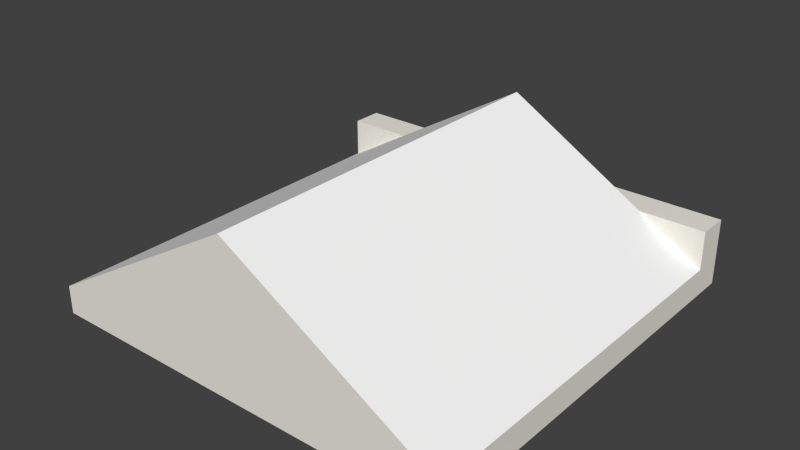 # Source: building-roof_pointedPerpendicular.blend  (saved by Blender 2.73.0; exported with 4.5.12 LTS)
import bpy
from mathutils import Matrix  # noqa: F401  (used for matrix-valued properties, if any)

bpy.ops.wm.read_factory_settings(use_empty=True)
scene = bpy.context.scene
scene.name = 'Scene'

# ---- collections
col_collection_1 = bpy.data.collections.new('Collection 1'); scene.collection.children.link(col_collection_1)

# ---- materials (node trees are filled in below, after node groups)
mat_2_025 = bpy.data.materials.new('_2.025')
mat_2_025.alpha_threshold = 0.0
mat_2_025.use_transparent_shadow = False
mat_2_025.diffuse_color = (0.8471, 0.8275, 0.749, 1.0)
mat_2_025.specular_color = (0.3294, 0.3294, 0.3294)
mat_2_025.roughness = 0.5
mat_frontcol_013 = bpy.data.materials.new('FrontCol.013')
mat_frontcol_013.alpha_threshold = 0.0
mat_frontcol_013.use_transparent_shadow = False
mat_frontcol_013.diffuse_color = (1.0, 1.0, 1.0, 1.0)
mat_frontcol_013.specular_color = (0.3294, 0.3294, 0.3294)
mat_frontcol_013.roughness = 0.5

# ---- material node trees

# ---- world
world_world = bpy.data.worlds.new('World'); scene.world = world_world
world_world.color = (0.05088, 0.05088, 0.05088)
world_world.use_sun_shadow = False
world_world.sun_shadow_jitter_overblur = 0.0
world_world.cycles.sampling_method = 'MANUAL'
world_world.cycles.sample_map_resolution = 256

# ---- meshes
me_group217 = bpy.data.meshes.new('Group217')
me_group217.from_pydata([(-0.3611, -0.5002, -0.08852), (0.3889, 0.2498, -0.08852), (0.3889, -0.5002, -0.08852), (-0.3611, -0.5002, -0.03852), (-0.3611, 0.2498, -0.08852), (0.3889, 0.1926, -0.03852), (0.3889, 0.2498, 0.03148), (-0.3611, 0.1926, -0.03852), (-0.2418, 0.1926, 0.03148), (-0.3611, 0.1926, 0.03148), (0.3889, -0.5002, -0.03852), (0.01389, 0.1926, 0.1815), (0.2696, 0.1926, 0.03148), (0.01389, -0.5002, 0.1815), (0.3889, 0.1926, 0.03148), (-0.3611, 0.2498, 0.03148)], [], [(7, 8, 9), (5, 10, 2, 1, 6, 14), (3, 10, 5, 7), (4, 15, 6, 1), (0, 4, 1, 2), (10, 13, 11, 12, 5), (11, 13, 3, 7, 8), (10, 3, 0, 2), (15, 9, 8, 12, 14, 6), (8, 11, 12), (7, 9, 15, 4, 0, 3), (12, 5, 14), (13, 3, 10), (12, 8, 7, 5)])
me_group217.polygons.foreach_set('material_index', [0, 0, 1, 0, 0, 1, 1, 0, 0, 1, 0, 0, 0, 1])
_uv = me_group217.uv_layers.new(name='UVMap')
_uv.uv.foreach_set('vector', [-29.53, 1.969, -24.83, 4.724, -29.53, 4.724, 27.28, 1.969, 0.0, 1.969, 0.0, 0.0, 29.53, 0.0, 29.53, 4.724, 27.28, 4.724, 2.274e-13, 29.53, 0.0, 0.0, 27.28, 0.0, 27.28, 29.53, 29.53, 0.0, 29.53, 4.724, 0.0, 4.724, 0.0, 0.0, -2.274e-13, 29.53, -29.53, 29.53, -29.53, 0.0, 0.0, 0.0, 0.0, 0.9961, 2.877e-16, 18.11, -27.28, 18.11, -27.28, 6.442, -27.28, 0.9961, 27.28, -7.355, 1.151e-16, -7.355, 2.276e-13, -24.47, 27.28, -24.47, 27.28, -19.03, 0.0, 1.969, -29.53, 1.969, -29.53, 0.0, 0.0, 0.0, 29.53, 29.53, 27.28, 29.53, 27.28, 24.83, 27.28, 4.698, 27.28, 0.0, 29.53, 0.0, -24.83, 4.724, -14.76, 10.63, -4.698, 4.724, -27.28, 1.969, -27.28, 4.724, -29.53, 4.724, -29.53, 0.0, -2.274e-13, 0.0, -2.274e-13, 1.969, -4.698, 4.724, -3.961e-12, 1.969, -3.961e-12, 4.724, -14.76, 10.63, -29.53, 1.969, 0.0, 1.969, -4.698, 4.724, -24.83, 4.724, -29.53, 1.969, 0.0, 1.969])
me_group217.materials.append(mat_2_025)
me_group217.materials.append(mat_frontcol_013)
me_group217.use_remesh_preserve_volume = False
me_group217.use_remesh_preserve_attributes = False
me_group217.use_mirror_vertex_groups = False
me_group217.update()

# ---- objects
ob_group217 = bpy.data.objects.new('Group217', me_group217)

# ---- transforms, parenting, visibility, modifiers, constraints
ob_group217.location = (0.0, 0.0, 0.0)
ob_group217.lineart.crease_threshold = 0.0

# ---- collection membership
col_collection_1.objects.link(ob_group217)

# ---- scene / render settings (as saved in the file)
scene.frame_start = 1; scene.frame_end = 250; scene.frame_set(1)
scene.render.engine = 'BLENDER_EEVEE_NEXT'
scene.render.resolution_percentage = 50
scene.render.dither_intensity = 0.0
scene.cycles.use_denoising = False
scene.cycles.samples = 10
scene.cycles.sampling_pattern = 'TABULATED_SOBOL'
scene.cycles.light_sampling_threshold = 0.0
scene.cycles.use_adaptive_sampling = False
scene.cycles.use_light_tree = False
scene.cycles.blur_glossy = 0.0
scene.cycles.pixel_filter_type = 'GAUSSIAN'
scene.cycles.sample_clamp_indirect = 0.0
scene.view_settings.view_transform = 'Standard'
bpy.context.view_layer.update()

# ---- added for rendering (the .blend has no active camera and no usable light): camera, sun
cam_auto = bpy.data.cameras.new('AutoCamera')
cam_auto.lens = 50.0
cam_auto.sensor_width = 36.0
cam_auto.clip_end = 1000.0
ob_auto_camera = bpy.data.objects.new('AutoCamera', cam_auto)
scene.collection.objects.link(ob_auto_camera)
ob_auto_camera.location = (1.02653, -1.3404, 0.856598)
ob_auto_camera.rotation_euler = (1.09748, -7.21219e-08, 0.694738)
scene.camera = ob_auto_camera
light_auto_sun = bpy.data.lights.new('AutoSun', 'SUN')
light_auto_sun.energy = 3.0
light_auto_sun.angle = 0.0523599
ob_auto_sun = bpy.data.objects.new('AutoSun', light_auto_sun)
scene.collection.objects.link(ob_auto_sun)
ob_auto_sun.rotation_euler = (0.872665, 0.174533, 0.523599)
bpy.context.view_layer.update()
